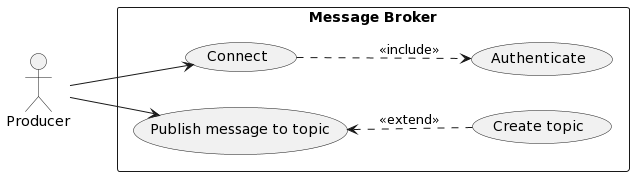

The diagram above was rendered by PlantUML. Its source (embedded in the PNG):
@startuml
left to right direction

actor "Producer" as P

rectangle "Message Broker" {
  usecase "Authenticate" as A
  usecase "Connect" as C
  usecase "Create topic" as CT
  usecase "Publish message to topic" as PT
}

P --> C
P --> PT

C ..> A : <<include>>
PT <.. CT : <<extend>>
@enduml